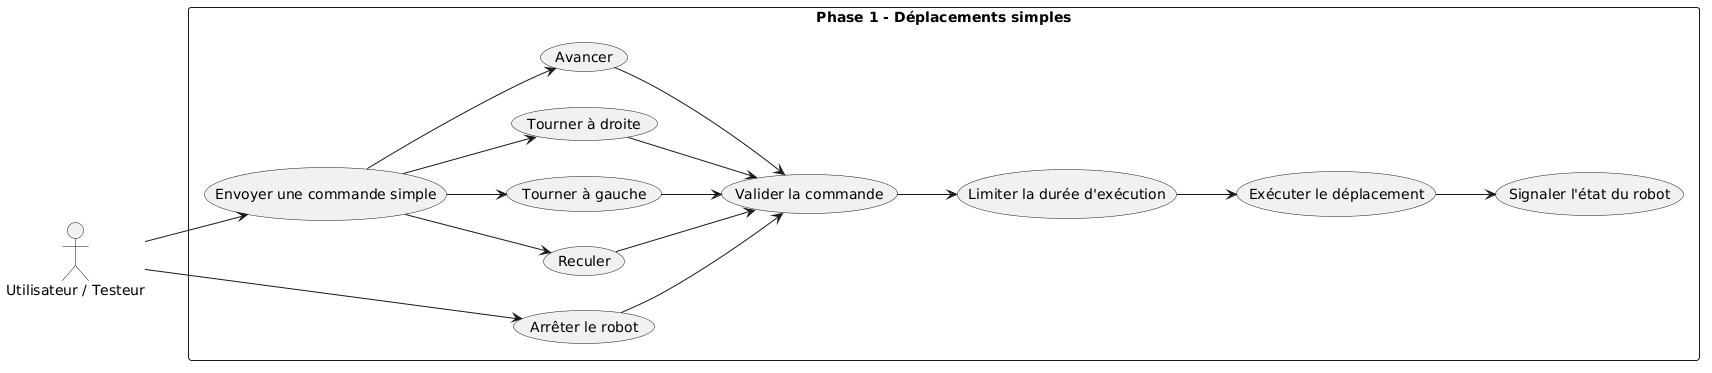

The diagram above was rendered by PlantUML. Its source (embedded in the PNG):
@startuml
left to right direction

actor "Utilisateur / Testeur" as User

rectangle "Phase 1 - Déplacements simples" {
  usecase "Envoyer une commande simple" as UC1
  usecase "Avancer" as UC2
  usecase "Reculer" as UC3
  usecase "Tourner à gauche" as UC4
  usecase "Tourner à droite" as UC5
  usecase "Arrêter le robot" as UC6
  usecase "Valider la commande" as UC7
  usecase "Limiter la durée d'exécution" as UC8
  usecase "Exécuter le déplacement" as UC9
  usecase "Signaler l'état du robot" as UC10
}

User --> UC1
User --> UC6

UC1 --> UC2
UC1 --> UC3
UC1 --> UC4
UC1 --> UC5

UC2 --> UC7
UC3 --> UC7
UC4 --> UC7
UC5 --> UC7
UC6 --> UC7

UC7 --> UC8
UC8 --> UC9
UC9 --> UC10
@enduml